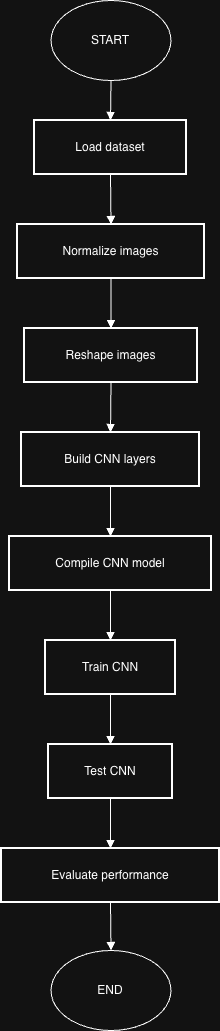

The diagram above was exported from draw.io. Its source (the exported page's mxGraphModel, read from the mxfile embedded in the PNG):
<mxGraphModel dx="528" dy="918" grid="1" gridSize="10" guides="1" tooltips="1" connect="1" arrows="1" fold="1" page="1" pageScale="1" pageWidth="850" pageHeight="1100" math="0" shadow="0">
  <root>
    <mxCell id="0" />
    <mxCell id="1" parent="0" />
    <mxCell id="329VixhLIg1o5w_cL5hi-2" value="Load dataset" style="whiteSpace=wrap;strokeWidth=2;" vertex="1" parent="1">
      <mxGeometry x="53" y="120" width="152" height="54" as="geometry" />
    </mxCell>
    <mxCell id="329VixhLIg1o5w_cL5hi-3" value="Normalize images" style="whiteSpace=wrap;strokeWidth=2;" vertex="1" parent="1">
      <mxGeometry x="36" y="224" width="187" height="54" as="geometry" />
    </mxCell>
    <mxCell id="329VixhLIg1o5w_cL5hi-4" value="Reshape images" style="whiteSpace=wrap;strokeWidth=2;" vertex="1" parent="1">
      <mxGeometry x="43" y="328" width="173" height="54" as="geometry" />
    </mxCell>
    <mxCell id="329VixhLIg1o5w_cL5hi-5" value="Build CNN layers" style="whiteSpace=wrap;strokeWidth=2;" vertex="1" parent="1">
      <mxGeometry x="40" y="432" width="178" height="54" as="geometry" />
    </mxCell>
    <mxCell id="329VixhLIg1o5w_cL5hi-6" value="Compile CNN model" style="whiteSpace=wrap;strokeWidth=2;" vertex="1" parent="1">
      <mxGeometry x="28" y="536" width="202" height="54" as="geometry" />
    </mxCell>
    <mxCell id="329VixhLIg1o5w_cL5hi-7" value="Train CNN" style="whiteSpace=wrap;strokeWidth=2;" vertex="1" parent="1">
      <mxGeometry x="64" y="640" width="130" height="54" as="geometry" />
    </mxCell>
    <mxCell id="329VixhLIg1o5w_cL5hi-8" value="Test CNN" style="whiteSpace=wrap;strokeWidth=2;" vertex="1" parent="1">
      <mxGeometry x="67" y="744" width="124" height="54" as="geometry" />
    </mxCell>
    <mxCell id="329VixhLIg1o5w_cL5hi-9" value="Evaluate performance" style="whiteSpace=wrap;strokeWidth=2;" vertex="1" parent="1">
      <mxGeometry x="20" y="848" width="218" height="54" as="geometry" />
    </mxCell>
    <mxCell id="329VixhLIg1o5w_cL5hi-11" value="" style="curved=1;startArrow=none;endArrow=block;entryX=0.5;entryY=0;rounded=0;" edge="1" parent="1" source="329VixhLIg1o5w_cL5hi-20" target="329VixhLIg1o5w_cL5hi-2">
      <mxGeometry relative="1" as="geometry">
        <Array as="points" />
        <mxPoint x="129" y="70" as="sourcePoint" />
      </mxGeometry>
    </mxCell>
    <mxCell id="329VixhLIg1o5w_cL5hi-12" value="" style="curved=1;startArrow=none;endArrow=block;exitX=0.5;exitY=1;entryX=0.5;entryY=0;rounded=0;" edge="1" parent="1" source="329VixhLIg1o5w_cL5hi-2" target="329VixhLIg1o5w_cL5hi-3">
      <mxGeometry relative="1" as="geometry">
        <Array as="points" />
      </mxGeometry>
    </mxCell>
    <mxCell id="329VixhLIg1o5w_cL5hi-13" value="" style="curved=1;startArrow=none;endArrow=block;exitX=0.5;exitY=1;entryX=0.5;entryY=0;rounded=0;" edge="1" parent="1" source="329VixhLIg1o5w_cL5hi-3" target="329VixhLIg1o5w_cL5hi-4">
      <mxGeometry relative="1" as="geometry">
        <Array as="points" />
      </mxGeometry>
    </mxCell>
    <mxCell id="329VixhLIg1o5w_cL5hi-14" value="" style="curved=1;startArrow=none;endArrow=block;exitX=0.5;exitY=1;entryX=0.5;entryY=0;rounded=0;" edge="1" parent="1" source="329VixhLIg1o5w_cL5hi-4" target="329VixhLIg1o5w_cL5hi-5">
      <mxGeometry relative="1" as="geometry">
        <Array as="points" />
      </mxGeometry>
    </mxCell>
    <mxCell id="329VixhLIg1o5w_cL5hi-15" value="" style="curved=1;startArrow=none;endArrow=block;exitX=0.5;exitY=1;entryX=0.5;entryY=0;rounded=0;" edge="1" parent="1" source="329VixhLIg1o5w_cL5hi-5" target="329VixhLIg1o5w_cL5hi-6">
      <mxGeometry relative="1" as="geometry">
        <Array as="points" />
      </mxGeometry>
    </mxCell>
    <mxCell id="329VixhLIg1o5w_cL5hi-16" value="" style="curved=1;startArrow=none;endArrow=block;exitX=0.5;exitY=1;entryX=0.5;entryY=0;rounded=0;" edge="1" parent="1" source="329VixhLIg1o5w_cL5hi-6" target="329VixhLIg1o5w_cL5hi-7">
      <mxGeometry relative="1" as="geometry">
        <Array as="points" />
      </mxGeometry>
    </mxCell>
    <mxCell id="329VixhLIg1o5w_cL5hi-17" value="" style="curved=1;startArrow=none;endArrow=block;exitX=0.5;exitY=1;entryX=0.5;entryY=0;rounded=0;" edge="1" parent="1" source="329VixhLIg1o5w_cL5hi-7" target="329VixhLIg1o5w_cL5hi-8">
      <mxGeometry relative="1" as="geometry">
        <Array as="points" />
      </mxGeometry>
    </mxCell>
    <mxCell id="329VixhLIg1o5w_cL5hi-18" value="" style="curved=1;startArrow=none;endArrow=block;exitX=0.5;exitY=1;entryX=0.5;entryY=0;rounded=0;" edge="1" parent="1" source="329VixhLIg1o5w_cL5hi-8" target="329VixhLIg1o5w_cL5hi-9">
      <mxGeometry relative="1" as="geometry">
        <Array as="points" />
      </mxGeometry>
    </mxCell>
    <mxCell id="329VixhLIg1o5w_cL5hi-19" value="" style="curved=1;startArrow=none;endArrow=block;exitX=0.5;exitY=1;rounded=0;" edge="1" parent="1" source="329VixhLIg1o5w_cL5hi-9" target="329VixhLIg1o5w_cL5hi-22">
      <mxGeometry relative="1" as="geometry">
        <Array as="points" />
        <mxPoint x="129.5" y="952" as="targetPoint" />
      </mxGeometry>
    </mxCell>
    <mxCell id="329VixhLIg1o5w_cL5hi-20" value="START" style="ellipse;whiteSpace=wrap;html=1;" vertex="1" parent="1">
      <mxGeometry x="69.5" width="120" height="80" as="geometry" />
    </mxCell>
    <mxCell id="329VixhLIg1o5w_cL5hi-22" value="END" style="ellipse;whiteSpace=wrap;html=1;" vertex="1" parent="1">
      <mxGeometry x="69.5" y="950" width="120" height="80" as="geometry" />
    </mxCell>
  </root>
</mxGraphModel>